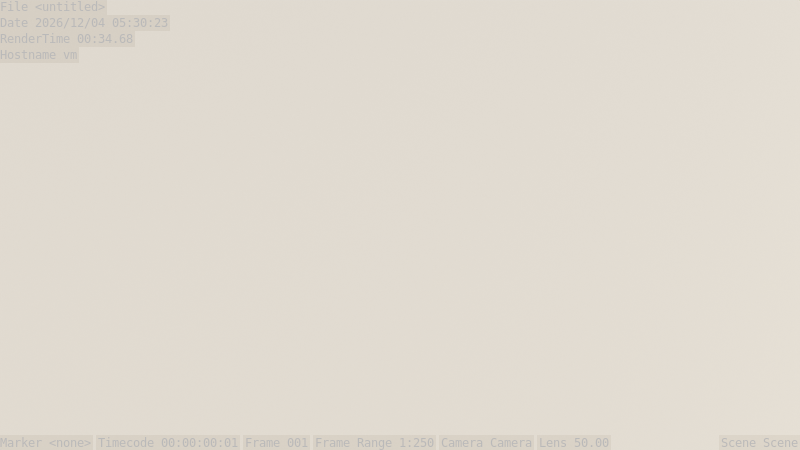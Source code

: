 # Source: animation.blend  (saved by Blender 5.2.45; exported with 4.5.12 LTS)
import bpy
from mathutils import Matrix  # noqa: F401  (used for matrix-valued properties, if any)

bpy.ops.wm.read_factory_settings(use_empty=True)
scene = bpy.context.scene
scene.name = 'Scene'

# ---- collections
col_trash = bpy.data.collections.new('trash'); scene.collection.children.link(col_trash)
col_trash.hide_render = True
col_trash.hide_viewport = True
col_render_props = bpy.data.collections.new('render props'); scene.collection.children.link(col_render_props)
col_cameras = bpy.data.collections.new('cameras'); col_render_props.children.link(col_cameras)
col_lights = bpy.data.collections.new('lights'); col_render_props.children.link(col_lights)
col_instances = bpy.data.collections.new('instances'); scene.collection.children.link(col_instances)
col_objects = bpy.data.collections.new('objects'); scene.collection.children.link(col_objects)

# ---- materials (node trees are filled in below, after node groups)
mat_material = bpy.data.materials.new('Material')
mat_material.use_backface_culling_lightprobe_volume = False

# ---- material node trees
mat_material.use_nodes = True; mat_material.node_tree.nodes.clear()
_N = mat_material.node_tree.nodes; _L = mat_material.node_tree.links
n0 = _N.new('ShaderNodeBsdfPrincipled'); n0.name = 'Principled BSDF'; n0.location = (10, 300)
n0.distribution = 'GGX'
n0.subsurface_method = 'RANDOM_WALK_SKIN'
n0.inputs[3].default_value = 1.45
n0.inputs[27].default_value = (0.0, 0.0, 0.0, 1.0)
n0.inputs[28].default_value = 1.0
n1 = _N.new('ShaderNodeOutputMaterial'); n1.name = 'Material Output'; n1.location = (300, 300)
_L.new(n0.outputs[0], n1.inputs[0])
n1.is_active_output = True

# ---- world
world_world = bpy.data.worlds.new('World'); scene.world = world_world
world_world.use_nodes = True; world_world.node_tree.nodes.clear()
_N = world_world.node_tree.nodes; _L = world_world.node_tree.links
n0 = _N.new('ShaderNodeBackground'); n0.name = 'Background'; n0.location = (10, 300)
n0.inputs[1].default_value = 0.2
n1 = _N.new('ShaderNodeOutputWorld'); n1.name = 'World Output'; n1.location = (300, 300)
n2 = _N.new('ShaderNodeTexSky'); n2.name = 'Sky Texture'; n2.location = (-190, 280)
_L.new(n0.outputs[0], n1.inputs[0])
_L.new(n2.outputs[0], n0.inputs[0])
n1.is_active_output = True
world_world.color = (0.05088, 0.05088, 0.05088)
world_world.use_sun_shadow = False
world_world.sun_shadow_jitter_overblur = 0.0

# ---- cameras
cam_camera = bpy.data.cameras.new('Camera')
cam_camera.clip_end = 100.0
cam_camera.ortho_scale = 7.314
cam_camera.dof.focus_distance = 0.0
cam_camera.dof.aperture_fstop = 128.0

# ---- lights
light_lamp_003 = bpy.data.lights.new('Lamp.003', 'AREA')
light_lamp_003.color = (0.5496, 0.8039, 1.0)
light_lamp_003.transmission_factor = 0.0
light_lamp_003.cutoff_distance = 30.0
light_lamp_003.energy = 785.4
light_lamp_003.shadow_buffer_clip_start = 1.001
light_lamp_003.shadow_soft_size = 0.1
light_lamp_003.shadow_maximum_resolution = 0.006
light_lamp_003.use_absolute_resolution = True
light_lamp_003.shape = 'RECTANGLE'
light_lamp_003.size = 0.1
light_lamp_003.size_y = 0.1
light_lamp_003.use_nodes = True; light_lamp_003.node_tree.nodes.clear()
_N = light_lamp_003.node_tree.nodes; _L = light_lamp_003.node_tree.links
n0 = _N.new('ShaderNodeEmission'); n0.name = 'Emission'; n0.location = (10, 300)
n1 = _N.new('ShaderNodeOutputMaterial'); n1.name = 'Material Output'; n1.location = (218, 305)
n2 = _N.new('ShaderNodeOutputLight'); n2.name = 'Light Output'; n2.location = (80, 100)
n3 = _N.new('ShaderNodeEmission'); n3.name = 'Emission.001'; n3.location = (-200, 100)
_L.new(n0.outputs[0], n1.inputs[0])
_L.new(n3.outputs[0], n2.inputs[0])
n1.is_active_output = True
light_lamp_001 = bpy.data.lights.new('Lamp.001', 'AREA')
light_lamp_001.transmission_factor = 0.0
light_lamp_001.cutoff_distance = 30.0
light_lamp_001.energy = 1571.0
light_lamp_001.shadow_buffer_clip_start = 1.001
light_lamp_001.shadow_soft_size = 0.1
light_lamp_001.shadow_maximum_resolution = 0.006
light_lamp_001.use_absolute_resolution = True
light_lamp_001.shape = 'RECTANGLE'
light_lamp_001.size = 0.1
light_lamp_001.size_y = 0.1
light_lamp_001.use_nodes = True; light_lamp_001.node_tree.nodes.clear()
_N = light_lamp_001.node_tree.nodes; _L = light_lamp_001.node_tree.links
n0 = _N.new('ShaderNodeEmission'); n0.name = 'Emission'; n0.location = (10, 300)
n1 = _N.new('ShaderNodeOutputMaterial'); n1.name = 'Material Output'; n1.location = (218, 305)
n2 = _N.new('ShaderNodeOutputLight'); n2.name = 'Light Output'; n2.location = (80, 100)
n3 = _N.new('ShaderNodeEmission'); n3.name = 'Emission.001'; n3.location = (-200, 100)
_L.new(n0.outputs[0], n1.inputs[0])
_L.new(n3.outputs[0], n2.inputs[0])
n1.is_active_output = True
light_lamp_002 = bpy.data.lights.new('Lamp.002', 'AREA')
light_lamp_002.color = (1.0, 0.8058, 0.682)
light_lamp_002.transmission_factor = 0.0
light_lamp_002.cutoff_distance = 30.0
light_lamp_002.energy = 785.4
light_lamp_002.shadow_buffer_clip_start = 1.001
light_lamp_002.shadow_soft_size = 0.1
light_lamp_002.shadow_maximum_resolution = 0.006
light_lamp_002.use_absolute_resolution = True
light_lamp_002.shape = 'RECTANGLE'
light_lamp_002.size = 0.1
light_lamp_002.size_y = 0.1
light_lamp_002.use_nodes = True; light_lamp_002.node_tree.nodes.clear()
_N = light_lamp_002.node_tree.nodes; _L = light_lamp_002.node_tree.links
n0 = _N.new('ShaderNodeEmission'); n0.name = 'Emission'; n0.location = (10, 300)
n1 = _N.new('ShaderNodeOutputMaterial'); n1.name = 'Material Output'; n1.location = (218, 305)
n2 = _N.new('ShaderNodeOutputLight'); n2.name = 'Light Output'; n2.location = (80, 100)
n3 = _N.new('ShaderNodeEmission'); n3.name = 'Emission.001'; n3.location = (-200, 100)
_L.new(n0.outputs[0], n1.inputs[0])
_L.new(n3.outputs[0], n2.inputs[0])
n1.is_active_output = True

# ---- meshes
me_plane = bpy.data.meshes.new('Plane')
me_plane.from_pydata([(-1.0, -1.0, 0.0), (1.0, -1.0, 0.0), (-1.0, 1.0, 0.0), (1.0, 1.0, 0.0)], [], [(0, 1, 3, 2)])
_uv = me_plane.uv_layers.new(name='UVMap')
_uv.uv.foreach_set('vector', [0.0, 0.0, 1.0, 0.0, 1.0, 1.0, 0.0, 1.0])
me_plane.materials.append(mat_material)
me_plane.use_remesh_preserve_volume = False
me_plane.use_remesh_preserve_attributes = False
me_plane.use_mirror_vertex_groups = False
me_plane.update()

# ---- objects
ob_camera = bpy.data.objects.new('Camera', cam_camera)
ob_lamp = bpy.data.objects.new('Lamp', light_lamp_003)
ob_lamp_001 = bpy.data.objects.new('Lamp.001', light_lamp_001)
ob_lamp_002 = bpy.data.objects.new('Lamp.002', light_lamp_002)
ob_plane = bpy.data.objects.new('Plane', me_plane)

# ---- transforms, parenting, visibility, modifiers, constraints
ob_camera.location = (7.359, -6.926, 4.958)
ob_camera.rotation_euler = (1.109, 0.0, 0.8149)
ob_camera.lock_rotations_4d = False
ob_camera.empty_display_type = 'ARROWS'
ob_camera.color = (0.0, 0.0, 0.0, 0.0)
ob_camera.display_type = 'WIRE'
ob_camera.lineart.crease_threshold = 0.0
ob_lamp.location = (6.532, 1.611, 2.247)
ob_lamp.rotation_euler = (1.248, -9.282e-09, 1.813)
ob_lamp.scale = (76.64, 76.64, 76.64)
ob_lamp.lock_rotations_4d = False
ob_lamp.empty_display_type = 'ARROWS'
ob_lamp.color = (0.0, 0.0, 0.0, 0.0)
ob_lamp.lineart.crease_threshold = 0.0
ob_lamp_001.location = (-7.999, 7.717, 5.194)
ob_lamp_001.rotation_euler = (1.074, -0.098, 3.99)
ob_lamp_001.scale = (64.76, 64.76, 64.76)
ob_lamp_001.lock_rotations_4d = False
ob_lamp_001.empty_display_type = 'ARROWS'
ob_lamp_001.color = (0.0, 0.0, 0.0, 0.0)
ob_lamp_001.lineart.crease_threshold = 0.0
ob_lamp_002.location = (-5.551, -6.83, 4.542)
ob_lamp_002.rotation_euler = (1.094, 1.215e-08, -0.6825)
ob_lamp_002.scale = (125.1, 125.1, 125.1)
ob_lamp_002.lock_rotations_4d = False
ob_lamp_002.empty_display_type = 'ARROWS'
ob_lamp_002.color = (0.0, 0.0, 0.0, 0.0)
ob_lamp_002.lineart.crease_threshold = 0.0
ob_plane.location = (0.0, 0.0, 0.0)
ob_plane.scale = (20.0, 20.0, 20.0)
ob_plane.lineart.crease_threshold = 0.0

# ---- collection membership
col_cameras.objects.link(ob_camera)
col_lights.objects.link(ob_lamp)
col_lights.objects.link(ob_lamp_001)
col_lights.objects.link(ob_lamp_002)
col_objects.objects.link(ob_plane)
def _layer_coll(name, lc=None):
    lc = lc or bpy.context.view_layer.layer_collection
    for c in lc.children:
        if c.name == name: return c
        r = _layer_coll(name, c)
        if r: return r
_layer_coll('trash').exclude = True
_layer_coll('lights').exclude = True

# ---- scene / render settings (as saved in the file)
scene.camera = ob_camera
scene.frame_start = 1; scene.frame_end = 250; scene.frame_set(1)
scene.render.engine = 'CYCLES'
scene.render.bake_bias = 0.0
scene.render.bake_samples = 0
scene.render.use_stamp_frame_range = True
scene.render.use_stamp_lens = True
scene.render.use_stamp_marker = True
scene.render.use_stamp = True
scene.render.use_stamp_hostname = True
scene.render.use_persistent_data = True
scene.cycles.samples = 128
scene.eevee.taa_samples = 128
scene.eevee.taa_render_samples = 512
scene.eevee.use_gtao = True
scene.eevee.fast_gi_thickness_far = 0.0
scene.eevee.use_raytracing = True
scene.view_settings.look = 'Medium High Contrast'
scene.view_settings.view_transform = 'Filmic'
bpy.context.view_layer.update()
